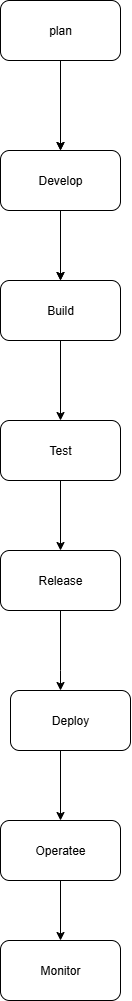

The diagram above was exported from draw.io. Its source (the exported page's mxGraphModel, read from the mxfile embedded in the PNG):
<mxGraphModel dx="918" dy="630" grid="1" gridSize="10" guides="1" tooltips="1" connect="1" arrows="1" fold="1" page="1" pageScale="1" pageWidth="850" pageHeight="1100" math="0" shadow="0">
  <root>
    <mxCell id="0" />
    <mxCell id="1" parent="0" />
    <mxCell id="EUERkCv8PWE75RoWAN3j-14" value="" style="edgeStyle=orthogonalEdgeStyle;rounded=0;orthogonalLoop=1;jettySize=auto;html=1;" edge="1" parent="1" source="EUERkCv8PWE75RoWAN3j-1" target="EUERkCv8PWE75RoWAN3j-2">
      <mxGeometry relative="1" as="geometry" />
    </mxCell>
    <mxCell id="EUERkCv8PWE75RoWAN3j-15" value="" style="edgeStyle=orthogonalEdgeStyle;rounded=0;orthogonalLoop=1;jettySize=auto;html=1;" edge="1" parent="1" source="EUERkCv8PWE75RoWAN3j-1" target="EUERkCv8PWE75RoWAN3j-2">
      <mxGeometry relative="1" as="geometry" />
    </mxCell>
    <mxCell id="EUERkCv8PWE75RoWAN3j-1" value="plan" style="rounded=1;whiteSpace=wrap;html=1;" vertex="1" parent="1">
      <mxGeometry x="290" y="70" width="120" height="60" as="geometry" />
    </mxCell>
    <mxCell id="EUERkCv8PWE75RoWAN3j-23" style="edgeStyle=orthogonalEdgeStyle;rounded=0;orthogonalLoop=1;jettySize=auto;html=1;exitX=0.5;exitY=1;exitDx=0;exitDy=0;" edge="1" parent="1" source="EUERkCv8PWE75RoWAN3j-2" target="EUERkCv8PWE75RoWAN3j-3">
      <mxGeometry relative="1" as="geometry" />
    </mxCell>
    <mxCell id="EUERkCv8PWE75RoWAN3j-41" value="" style="edgeStyle=orthogonalEdgeStyle;rounded=0;orthogonalLoop=1;jettySize=auto;html=1;" edge="1" parent="1" source="EUERkCv8PWE75RoWAN3j-2" target="EUERkCv8PWE75RoWAN3j-3">
      <mxGeometry relative="1" as="geometry" />
    </mxCell>
    <mxCell id="EUERkCv8PWE75RoWAN3j-2" value="Develop" style="rounded=1;whiteSpace=wrap;html=1;" vertex="1" parent="1">
      <mxGeometry x="290" y="220" width="120" height="60" as="geometry" />
    </mxCell>
    <mxCell id="EUERkCv8PWE75RoWAN3j-21" value="" style="edgeStyle=orthogonalEdgeStyle;rounded=0;orthogonalLoop=1;jettySize=auto;html=1;" edge="1" parent="1" source="EUERkCv8PWE75RoWAN3j-3" target="EUERkCv8PWE75RoWAN3j-4">
      <mxGeometry relative="1" as="geometry" />
    </mxCell>
    <mxCell id="EUERkCv8PWE75RoWAN3j-3" value="Build" style="rounded=1;whiteSpace=wrap;html=1;" vertex="1" parent="1">
      <mxGeometry x="290" y="350" width="120" height="60" as="geometry" />
    </mxCell>
    <mxCell id="EUERkCv8PWE75RoWAN3j-37" style="edgeStyle=orthogonalEdgeStyle;rounded=0;orthogonalLoop=1;jettySize=auto;html=1;exitX=0.5;exitY=1;exitDx=0;exitDy=0;entryX=0.5;entryY=0;entryDx=0;entryDy=0;" edge="1" parent="1" source="EUERkCv8PWE75RoWAN3j-4" target="EUERkCv8PWE75RoWAN3j-5">
      <mxGeometry relative="1" as="geometry">
        <mxPoint x="360" y="610" as="targetPoint" />
        <Array as="points" />
      </mxGeometry>
    </mxCell>
    <mxCell id="EUERkCv8PWE75RoWAN3j-4" value="Test" style="rounded=1;whiteSpace=wrap;html=1;" vertex="1" parent="1">
      <mxGeometry x="290" y="490" width="120" height="60" as="geometry" />
    </mxCell>
    <mxCell id="EUERkCv8PWE75RoWAN3j-31" style="edgeStyle=orthogonalEdgeStyle;rounded=0;orthogonalLoop=1;jettySize=auto;html=1;exitX=0.5;exitY=1;exitDx=0;exitDy=0;" edge="1" parent="1" source="EUERkCv8PWE75RoWAN3j-5" target="EUERkCv8PWE75RoWAN3j-6">
      <mxGeometry relative="1" as="geometry">
        <Array as="points">
          <mxPoint x="350" y="740" />
          <mxPoint x="350" y="740" />
        </Array>
      </mxGeometry>
    </mxCell>
    <mxCell id="EUERkCv8PWE75RoWAN3j-5" value="Release" style="rounded=1;whiteSpace=wrap;html=1;" vertex="1" parent="1">
      <mxGeometry x="290" y="620" width="120" height="60" as="geometry" />
    </mxCell>
    <mxCell id="EUERkCv8PWE75RoWAN3j-27" style="edgeStyle=orthogonalEdgeStyle;rounded=0;orthogonalLoop=1;jettySize=auto;html=1;exitX=0.5;exitY=1;exitDx=0;exitDy=0;entryX=0.5;entryY=0;entryDx=0;entryDy=0;" edge="1" parent="1" source="EUERkCv8PWE75RoWAN3j-6" target="EUERkCv8PWE75RoWAN3j-8">
      <mxGeometry relative="1" as="geometry">
        <Array as="points">
          <mxPoint x="350" y="820" />
        </Array>
      </mxGeometry>
    </mxCell>
    <mxCell id="EUERkCv8PWE75RoWAN3j-6" value="Deploy" style="rounded=1;whiteSpace=wrap;html=1;" vertex="1" parent="1">
      <mxGeometry x="300" y="760" width="120" height="60" as="geometry" />
    </mxCell>
    <mxCell id="EUERkCv8PWE75RoWAN3j-29" style="edgeStyle=orthogonalEdgeStyle;rounded=0;orthogonalLoop=1;jettySize=auto;html=1;exitX=0.5;exitY=1;exitDx=0;exitDy=0;entryX=0.5;entryY=0;entryDx=0;entryDy=0;" edge="1" parent="1" source="EUERkCv8PWE75RoWAN3j-8" target="EUERkCv8PWE75RoWAN3j-9">
      <mxGeometry relative="1" as="geometry" />
    </mxCell>
    <mxCell id="EUERkCv8PWE75RoWAN3j-8" value="Operatee" style="rounded=1;whiteSpace=wrap;html=1;" vertex="1" parent="1">
      <mxGeometry x="290" y="890" width="120" height="60" as="geometry" />
    </mxCell>
    <mxCell id="EUERkCv8PWE75RoWAN3j-9" value="Monitor" style="rounded=1;whiteSpace=wrap;html=1;" vertex="1" parent="1">
      <mxGeometry x="290" y="1010" width="120" height="60" as="geometry" />
    </mxCell>
  </root>
</mxGraphModel>